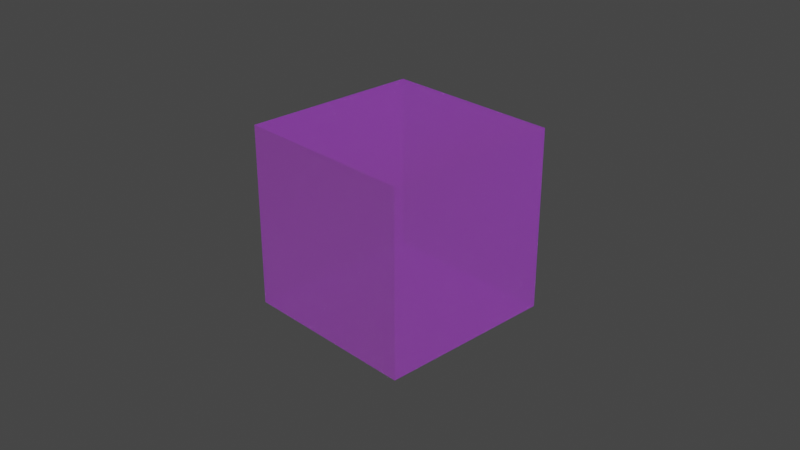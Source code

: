 # Source: 32_webp_mode_webp.blend  (saved by Blender 4.0.25; exported with 4.5.12 LTS)
import bpy
from mathutils import Matrix  # noqa: F401  (used for matrix-valued properties, if any)

bpy.ops.wm.read_factory_settings(use_empty=True)
scene = bpy.context.scene
scene.name = 'Scene'

# ---- collections
col_collection = bpy.data.collections.new('Collection'); scene.collection.children.link(col_collection)

# ---- images (referenced by path relative to the original .blend; pixels are not part of the script)
import os
ASSET_DIR = os.environ.get("B2B_ASSET_DIR", "")  # directory of the original .blend (textures are referenced by path, not embedded)
HERE = os.path.dirname(os.path.abspath(__file__))  # packed textures are extracted next to this script under _unpacked/

def load_image(name, relpath, width, height, colorspace="sRGB"):
    """Load a texture the original file referenced (path relative to the .blend, or extracted next to this script)."""
    p = next((c for c in (os.path.join(HERE, relpath), os.path.join(ASSET_DIR, relpath)) if relpath and os.path.exists(c)), "")
    if p:
        img = bpy.data.images.load(p, check_existing=True)
        img.name = name
    else:  # same state as the original file: an image datablock whose file is absent (Cycles renders it pink)
        img = bpy.data.images.new(name, width, height)
        img.source = "FILE"
        img.filepath = "//" + (relpath or name)
    img.colorspace_settings.name = colorspace
    return img
img_untitled_001 = load_image('Untitled.001', '', 1024, 1024, 'sRGB')
img_untitled_004 = load_image('Untitled.004', '', 1024, 1024, 'sRGB')
img_untitled_005 = load_image('Untitled.005', '', 1024, 1024, 'sRGB')
img_untitled = load_image('Untitled', '', 1024, 1024, 'sRGB')
img_untitled_002 = load_image('Untitled.002', '', 1024, 1024, 'sRGB')
img_untitled_008 = load_image('Untitled.008', '', 1024, 1024, 'sRGB')
img_untitled_006 = load_image('Untitled.006', '', 1024, 1024, 'sRGB')
img_untitled_007 = load_image('Untitled.007', '', 1024, 1024, 'sRGB')
img_untitled_003 = load_image('Untitled.003', '', 1024, 1024, 'sRGB')
img_untitled_009 = load_image('Untitled.009', '', 1024, 1024, 'sRGB')

# ---- materials (node trees are filled in below, after node groups)
mat_material = bpy.data.materials.new('Material')
mat_material.surface_render_method = 'BLENDED'
mat_material.blend_method = 'BLEND'
mat_material.alpha_threshold = 0.0
mat_material.roughness = 0.5
mat_material.line_color = (0.0, 0.0, 0.0, 1.0)

# ---- node groups
ng_gltf_material_output = bpy.data.node_groups.new('glTF Material Output', 'ShaderNodeTree')
_s = ng_gltf_material_output.interface.new_socket(name='Occlusion', in_out='INPUT', socket_type='NodeSocketFloat')
_s = ng_gltf_material_output.interface.new_socket(name='Thickness', in_out='INPUT', socket_type='NodeSocketFloat')
_s = ng_gltf_material_output.interface.new_socket(name='Specular', in_out='INPUT', socket_type='NodeSocketFloat')
_s.default_value = 1.0
_s = ng_gltf_material_output.interface.new_socket(name='Specular Color', in_out='INPUT', socket_type='NodeSocketColor')
_s.default_value = (1.0, 1.0, 1.0, 1.0)
_N = ng_gltf_material_output.nodes; _L = ng_gltf_material_output.links
n0 = _N.new('NodeGroupOutput'); n0.name = 'Group Output'; n0.location = (0, 0)
n1 = _N.new('NodeGroupInput'); n1.name = 'Group Input'; n1.location = (-200, 0)
n0.is_active_output = True

# ---- material node trees
mat_material.use_nodes = True; mat_material.node_tree.nodes.clear()
_N = mat_material.node_tree.nodes; _L = mat_material.node_tree.links
n0 = _N.new('NodeFrame'); n0.name = 'Frame.001'; n0.location = (-966, -928)
n0.width = 955
n1 = _N.new('NodeFrame'); n1.name = 'Frame.003'; n1.location = (-845, -225)
n1.width = 788
n2 = _N.new('NodeFrame'); n2.name = 'Frame.006'; n2.location = (-637, 1497)
n2.width = 787
n3 = _N.new('NodeFrame'); n3.name = 'Frame.005'; n3.location = (-859, 719)
n3.width = 658
n4 = _N.new('NodeFrame'); n4.name = 'Frame.004'; n4.location = (-943, 210)
n4.width = 751
n5 = _N.new('NodeFrame'); n5.name = 'Frame.007'; n5.location = (-590, -1650)
n5.width = 740
n6 = _N.new('NodeFrame'); n6.name = 'Frame'; n6.location = (-510, -2015)
n6.width = 576
n7 = _N.new('NodeFrame'); n7.name = 'Frame.002'; n7.location = (-791, -550)
n7.width = 586
n8 = _N.new('ShaderNodeGroup'); n8.name = 'Group'; n8.location = (448, -1254)
n8.node_tree = ng_gltf_material_output
n9 = _N.new('ShaderNodeMath'); n9.name = 'Math.005'; n9.location = (775, -223)
n9.operation = 'MULTIPLY'
n9.inputs[1].default_value = 0.2
n10 = _N.new('ShaderNodeTexImage'); n10.name = 'Image Texture.001'; n10.location = (30, -238)
n10.image = img_untitled_001
n11 = _N.new('ShaderNodeMath'); n11.name = 'Math.008'; n11.location = (618, -30)
n11.operation = 'MULTIPLY'
n11.inputs[1].default_value = 0.36
n12 = _N.new('ShaderNodeSeparateColor'); n12.name = 'Separate Color.002'; n12.location = (376, -55)
n13 = _N.new('ShaderNodeBsdfSheen'); n13.name = 'Velvet BSDF'; n13.location = (617, -594)
n13.distribution = 'ASHIKHMIN'
n14 = _N.new('ShaderNodeMix'); n14.name = 'Mix.008'; n14.location = (377, -61)
n14.data_type = 'RGBA'
n14.blend_type = 'MULTIPLY'
n14.inputs[0].default_value = 1.0
n14.inputs[7].default_value = (0.1, 0.2, 0.3, 1.0)
n15 = _N.new('ShaderNodeTexImage'); n15.name = 'Image Texture.004'; n15.location = (41, -30)
n15.image = img_untitled_004
n16 = _N.new('ShaderNodeTexImage'); n16.name = 'Image Texture.005'; n16.location = (30, -362)
n16.image = img_untitled_005
n17 = _N.new('ShaderNodeMath'); n17.name = 'Math'; n17.location = (392, -500)
n17.operation = 'MULTIPLY'
n18 = _N.new('ShaderNodeMath'); n18.name = 'Math.001'; n18.location = (477, -296)
n18.operation = 'MULTIPLY'
n18.inputs[1].default_value = 0.123
n19 = _N.new('ShaderNodeMix'); n19.name = 'Mix'; n19.location = (488, -30)
n19.data_type = 'RGBA'
n19.blend_type = 'MULTIPLY'
n19.inputs[0].default_value = 1.0
n19.inputs[7].default_value = (0.5, 0.6, 0.7, 1.0)
n20 = _N.new('ShaderNodeTexImage'); n20.name = 'Image Texture'; n20.location = (30, -67)
n20.image = img_untitled
n21 = _N.new('ShaderNodeMath'); n21.name = 'Math.003'; n21.location = (575, -225)
n21.operation = 'MULTIPLY'
n21.inputs[1].default_value = 0.345
n22 = _N.new('ShaderNodeSeparateColor'); n22.name = 'Separate Color'; n22.location = (356, -44)
n23 = _N.new('ShaderNodeMath'); n23.name = 'Math.002'; n23.location = (581, -30)
n23.operation = 'MULTIPLY'
n23.inputs[1].default_value = 0.234
n24 = _N.new('ShaderNodeTexImage'); n24.name = 'Image Texture.002'; n24.location = (30, -74)
n24.image = img_untitled_002
n25 = _N.new('ShaderNodeOutputMaterial'); n25.name = 'Material Output'; n25.location = (1057, 328)
n26 = _N.new('ShaderNodeAddShader'); n26.name = 'Add Shader'; n26.location = (617, 358)
n27 = _N.new('ShaderNodeAddShader'); n27.name = 'Add Shader.001'; n27.location = (837, 327)
n28 = _N.new('ShaderNodeVolumeAbsorption'); n28.name = 'Volume Absorption'; n28.location = (616, 212)
n29 = _N.new('ShaderNodeMath'); n29.name = 'Math.009'; n29.location = (570, -30)
n29.operation = 'MULTIPLY'
n29.inputs[1].default_value = 0.9
n30 = _N.new('ShaderNodeTexImage'); n30.name = 'Image Texture.009'; n30.location = (30, -66)
n30.image = img_untitled_008
n31 = _N.new('ShaderNodeSeparateColor'); n31.name = 'Separate Color.003'; n31.location = (365, -70)
n32 = _N.new('ShaderNodeTexImage'); n32.name = 'Image Texture.006'; n32.location = (30, -57)
n32.image = img_untitled_006
n33 = _N.new('ShaderNodeMath'); n33.name = 'Math.007'; n33.location = (402, -30)
n33.operation = 'MULTIPLY'
n33.inputs[1].default_value = 0.25
n34 = _N.new('ShaderNodeMix'); n34.name = 'Mix.006'; n34.location = (406, -249)
n34.data_type = 'RGBA'
n34.blend_type = 'MULTIPLY'
n34.inputs[0].default_value = 1.0
n34.inputs[7].default_value = (0.7, 0.6, 0.5, 1.0)
n35 = _N.new('ShaderNodeTexImage'); n35.name = 'Image Texture.007'; n35.location = (43, -376)
n35.image = img_untitled_007
n36 = _N.new('ShaderNodeMath'); n36.name = 'Math.006'; n36.location = (785, -30)
n36.operation = 'MULTIPLY'
n36.inputs[1].default_value = 0.3
n37 = _N.new('ShaderNodeSeparateColor'); n37.name = 'Separate Color.001'; n37.location = (452, -387)
n38 = _N.new('ShaderNodeTexImage'); n38.name = 'Image Texture.003'; n38.location = (30, -61)
n38.image = img_untitled_003
n39 = _N.new('ShaderNodeMix'); n39.name = 'Mix.005'; n39.location = (416, -30)
n39.data_type = 'RGBA'
n39.blend_type = 'MULTIPLY'
n39.inputs[0].default_value = 1.0
n39.inputs[7].default_value = (0.4, 0.5, 0.6, 1.0)
n40 = _N.new('ShaderNodeTexImage'); n40.name = 'Image Texture.008'; n40.location = (30, -66)
n40.image = img_untitled_009
n41 = _N.new('ShaderNodeBsdfPrincipled'); n41.name = 'Principled BSDF'; n41.location = (212, 312)
n41.distribution = 'GGX'
n41.subsurface_method = 'RANDOM_WALK_SKIN'
n41.inputs[3].default_value = 1.45
n41.inputs[10].default_value = 0.0
n41.inputs[13].default_value = 0.0
n41.inputs[21].default_value = 1.2
n41.inputs[28].default_value = 1.0
n9.parent = n0
n10.parent = n0
n11.parent = n1
n12.parent = n1
n13.parent = n2
n14.parent = n2
n15.parent = n2
n16.parent = n2
n17.parent = n2
n18.parent = n3
n19.parent = n3
n20.parent = n3
n21.parent = n4
n22.parent = n4
n23.parent = n4
n24.parent = n4
n29.parent = n5
n30.parent = n5
n31.parent = n5
n32.parent = n6
n33.parent = n6
n34.parent = n6
n35.parent = n6
n36.parent = n0
n37.parent = n0
n38.parent = n7
n39.parent = n7
n40.parent = n1
_L.new(n27.outputs[0], n25.inputs[0])
_L.new(n20.outputs[0], n19.inputs[6])
_L.new(n19.outputs[2], n41.inputs[0])
_L.new(n37.outputs[0], n8.inputs[0])
_L.new(n18.outputs[0], n41.inputs[4])
_L.new(n23.outputs[0], n41.inputs[19])
_L.new(n24.outputs[0], n22.inputs[0])
_L.new(n21.outputs[0], n41.inputs[20])
_L.new(n39.outputs[2], n41.inputs[27])
_L.new(n38.outputs[0], n39.inputs[6])
_L.new(n10.outputs[0], n37.inputs[0])
_L.new(n36.outputs[0], n41.inputs[2])
_L.new(n9.outputs[0], n41.inputs[1])
_L.new(n41.outputs[0], n26.inputs[1])
_L.new(n13.outputs[0], n26.inputs[0])
_L.new(n14.outputs[2], n13.inputs[0])
_L.new(n15.outputs[0], n14.inputs[6])
_L.new(n17.outputs[0], n13.inputs[1])
_L.new(n16.outputs[1], n17.inputs[0])
_L.new(n20.outputs[1], n18.inputs[0])
_L.new(n22.outputs[0], n23.inputs[0])
_L.new(n22.outputs[1], n21.inputs[0])
_L.new(n37.outputs[2], n9.inputs[0])
_L.new(n37.outputs[1], n36.inputs[0])
_L.new(n33.outputs[0], n8.inputs[2])
_L.new(n32.outputs[1], n33.inputs[0])
_L.new(n34.outputs[2], n8.inputs[3])
_L.new(n35.outputs[0], n34.inputs[6])
_L.new(n40.outputs[0], n12.inputs[0])
_L.new(n12.outputs[0], n11.inputs[0])
_L.new(n11.outputs[0], n41.inputs[18])
_L.new(n26.outputs[0], n27.inputs[0])
_L.new(n28.outputs[0], n27.inputs[1])
_L.new(n29.outputs[0], n8.inputs[1])
_L.new(n30.outputs[0], n31.inputs[0])
_L.new(n31.outputs[1], n29.inputs[0])
n25.is_active_output = True

# ---- world
world_world = bpy.data.worlds.new('World'); scene.world = world_world
world_world.use_nodes = True; world_world.node_tree.nodes.clear()
_N = world_world.node_tree.nodes; _L = world_world.node_tree.links
n0 = _N.new('ShaderNodeOutputWorld'); n0.name = 'World Output'; n0.location = (300, 300)
n1 = _N.new('ShaderNodeBackground'); n1.name = 'Background'; n1.location = (10, 300)
n1.inputs[0].default_value = (0.05088, 0.05088, 0.05088, 1.0)
_L.new(n1.outputs[0], n0.inputs[0])
n0.is_active_output = True
world_world.color = (0.05088, 0.05088, 0.05088)
world_world.use_sun_shadow = False
world_world.sun_shadow_jitter_overblur = 0.0

# ---- cameras
cam_camera = bpy.data.cameras.new('Camera')
cam_camera.clip_end = 100.0
cam_camera.ortho_scale = 7.314

# ---- lights
light_light = bpy.data.lights.new('Light', 'POINT')
light_light.transmission_factor = 0.0
light_light.use_soft_falloff = False
light_light.energy = 1000.0
light_light.shadow_soft_size = 0.1
light_light.shadow_maximum_resolution = 0.006
light_light.use_absolute_resolution = True

# ---- meshes
me_cube = bpy.data.meshes.new('Cube')
me_cube.from_pydata([(1.0, 1.0, 1.0), (1.0, 1.0, -1.0), (1.0, -1.0, 1.0), (1.0, -1.0, -1.0), (-1.0, 1.0, 1.0), (-1.0, 1.0, -1.0), (-1.0, -1.0, 1.0), (-1.0, -1.0, -1.0)], [], [(0, 4, 6, 2), (3, 2, 6, 7), (7, 6, 4, 5), (5, 1, 3, 7), (1, 0, 2, 3), (5, 4, 0, 1)])
_uv = me_cube.uv_layers.new(name='UVMap')
_uv.uv.foreach_set('vector', [0.625, 0.5, 0.875, 0.5, 0.875, 0.75, 0.625, 0.75, 0.375, 0.75, 0.625, 0.75, 0.625, 1.0, 0.375, 1.0, 0.375, 0.0, 0.625, 0.0, 0.625, 0.25, 0.375, 0.25, 0.125, 0.5, 0.375, 0.5, 0.375, 0.75, 0.125, 0.75, 0.375, 0.5, 0.625, 0.5, 0.625, 0.75, 0.375, 0.75, 0.375, 0.25, 0.625, 0.25, 0.625, 0.5, 0.375, 0.5])
me_cube.materials.append(mat_material)
me_cube.use_mirror_vertex_groups = False
me_cube.update()

# ---- objects
ob_cube = bpy.data.objects.new('Cube', me_cube)
ob_light = bpy.data.objects.new('Light', light_light)
ob_camera = bpy.data.objects.new('Camera', cam_camera)

# ---- transforms, parenting, visibility, modifiers, constraints
ob_cube.location = (0.0, 0.0, 0.0)
ob_cube.lock_rotations_4d = False
ob_cube.empty_display_type = 'ARROWS'
ob_cube.lineart.crease_threshold = 0.0
ob_light.location = (4.076, 1.005, 5.904)
ob_light.rotation_euler = (0.6503, 0.05522, 1.866)
ob_light.lock_rotations_4d = False
ob_light.empty_display_type = 'ARROWS'
ob_light.color = (0.0, 0.0, 0.0, 0.0)
ob_light.lineart.crease_threshold = 0.0
ob_camera.location = (7.359, -6.926, 4.958)
ob_camera.rotation_euler = (1.109, 0.0, 0.8149)
ob_camera.lock_rotations_4d = False
ob_camera.empty_display_type = 'ARROWS'
ob_camera.color = (0.0, 0.0, 0.0, 0.0)
ob_camera.display_type = 'WIRE'
ob_camera.lineart.crease_threshold = 0.0

# ---- collection membership
col_collection.objects.link(ob_cube)
col_collection.objects.link(ob_light)
col_collection.objects.link(ob_camera)

# ---- scene / render settings (as saved in the file)
scene.camera = ob_camera
scene.frame_start = 1; scene.frame_end = 250; scene.frame_set(1)
scene.render.engine = 'CYCLES'
scene.cycles.sampling_pattern = 'TABULATED_SOBOL'
scene.cycles.use_light_tree = False
scene.view_settings.view_transform = 'Filmic'
bpy.context.view_layer.update()
